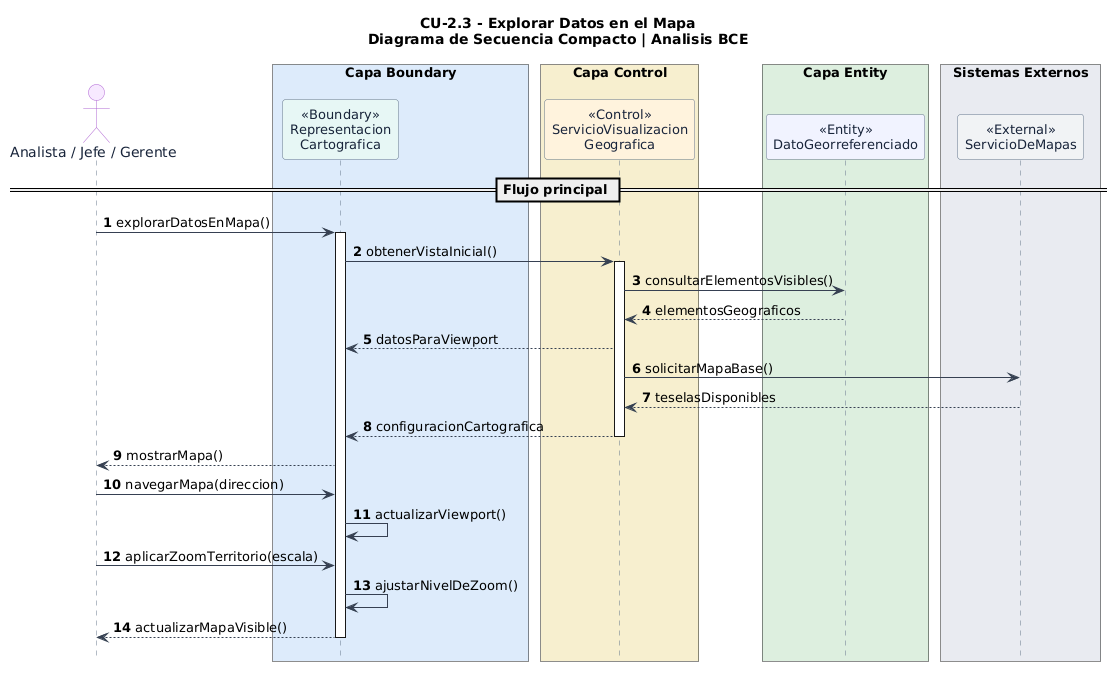

The diagram above was rendered by PlantUML. Its source (embedded in the PNG):
@startuml
' LOJAGAS - CU-2.3 Explorar Datos en el Mapa
' Diagrama de secuencia compacto: escenario principal exitoso
' Basado en el Markdown original proporcionado por el usuario
' Las operaciones auxiliares son propuestas de analisis a validar.
skinparam backgroundColor #FFFFFF
skinparam shadowing false
skinparam sequence {
  ArrowColor #364152
  LifeLineBorderColor #64748B
  LifeLineBackgroundColor #FFFFFF
  ParticipantBorderColor #64748B
  ParticipantFontColor #18243A
  ParticipantFontSize 13
  ActorBorderColor #AF65D1
  ActorFontColor #18243A
}
skinparam maxMessageSize 85
hide footbox

title CU-2.3 - Explorar Datos en el Mapa\nDiagrama de Secuencia Compacto | Analisis BCE

autonumber
actor "Analista / Jefe / Gerente" as U #F6E8FF

box "Capa Boundary" #DCEBFA
  participant "<<Boundary>>\nRepresentacion\nCartografica" as UI #E6F7F4
end box

box "Capa Control" #F6EFCF
  participant "<<Control>>\nServicioVisualizacion\nGeografica" as MAP #FFF2DD
end box

box "Capa Entity" #DDEEDF
  participant "<<Entity>>\nDatoGeorreferenciado" as DATO #F1F3FF
end box

box "Sistemas Externos" #E8EBF0
  participant "<<External>>\nServicioDeMapas" as TILES #F0F2F5
end box

== Flujo principal ==
U -> UI : explorarDatosEnMapa()
activate UI
UI -> MAP : obtenerVistaInicial()
activate MAP
MAP -> DATO : consultarElementosVisibles()
DATO --> MAP : elementosGeograficos
MAP --> UI : datosParaViewport
MAP -> TILES : solicitarMapaBase()
TILES --> MAP : teselasDisponibles
MAP --> UI : configuracionCartografica
deactivate MAP
UI --> U : mostrarMapa()
U -> UI : navegarMapa(direccion)
UI -> UI : actualizarViewport()
U -> UI : aplicarZoomTerritorio(escala)
UI -> UI : ajustarNivelDeZoom()
UI --> U : actualizarMapaVisible()
deactivate UI
@enduml